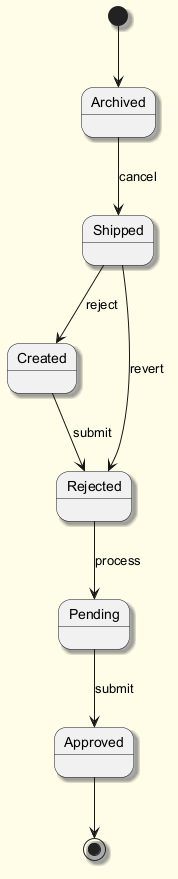

The diagram above was rendered by PlantUML. Its source (embedded in the PNG):
@startuml
skinparam backgroundColor #FFFDE7
skinparam classBackgroundColor #FFF9C4
skinparam classBorderColor #F57F17
skinparam shadowing true
[*] --> Archived
Archived --> Shipped : cancel
Shipped --> Created : reject
Created --> Rejected : submit
Rejected --> Pending : process
Pending --> Approved : submit
Shipped --> Rejected : revert
Approved --> [*]
@enduml